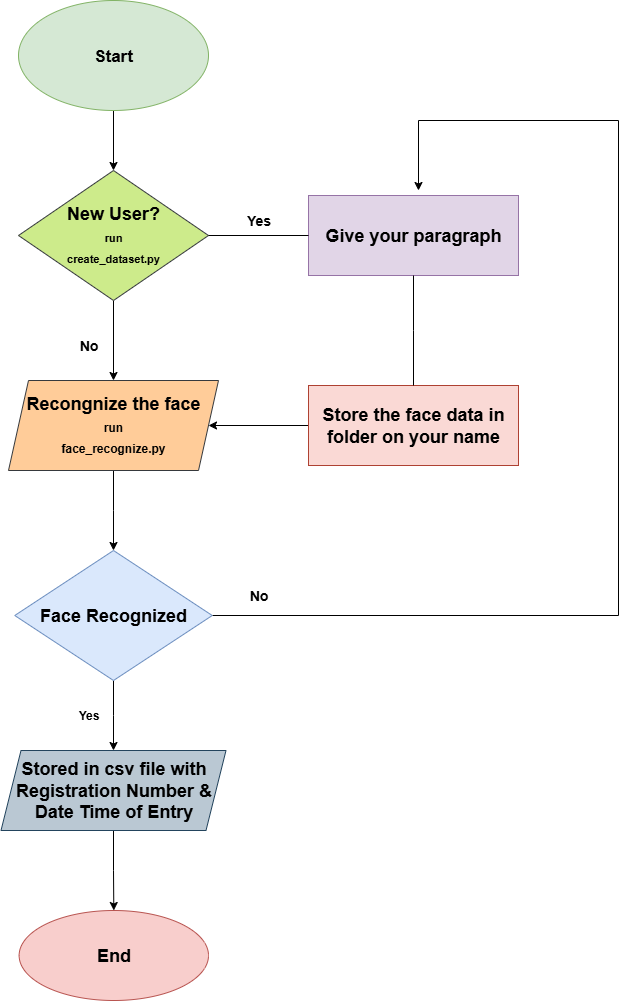

The diagram above was exported from draw.io. Its source (the exported page's mxGraphModel, read from the mxfile embedded in the PNG):
<mxGraphModel dx="2084" dy="1140" grid="1" gridSize="10" guides="1" tooltips="1" connect="1" arrows="1" fold="1" page="1" pageScale="1" pageWidth="827" pageHeight="1169" math="0" shadow="0">
  <root>
    <mxCell id="0" />
    <mxCell id="1" parent="0" />
    <mxCell id="1cRiIhZis6feO2IC05Hy-9" value="" style="edgeStyle=orthogonalEdgeStyle;rounded=0;orthogonalLoop=1;jettySize=auto;html=1;" edge="1" parent="1" source="1cRiIhZis6feO2IC05Hy-1" target="1cRiIhZis6feO2IC05Hy-2">
      <mxGeometry relative="1" as="geometry" />
    </mxCell>
    <mxCell id="1cRiIhZis6feO2IC05Hy-1" value="&lt;h2&gt;&lt;font style=&quot;font-size: 17px;&quot;&gt;Start&lt;/font&gt;&lt;/h2&gt;" style="ellipse;whiteSpace=wrap;html=1;fillColor=#d5e8d4;strokeColor=#82b366;" vertex="1" parent="1">
      <mxGeometry x="270" y="100" width="190" height="110" as="geometry" />
    </mxCell>
    <mxCell id="1cRiIhZis6feO2IC05Hy-10" value="" style="edgeStyle=orthogonalEdgeStyle;rounded=0;orthogonalLoop=1;jettySize=auto;html=1;" edge="1" parent="1" source="1cRiIhZis6feO2IC05Hy-2" target="1cRiIhZis6feO2IC05Hy-3">
      <mxGeometry relative="1" as="geometry" />
    </mxCell>
    <mxCell id="1cRiIhZis6feO2IC05Hy-2" value="&lt;h2&gt;&lt;font style=&quot;&quot;&gt;&lt;font style=&quot;&quot;&gt;&lt;font style=&quot;font-size: 18px;&quot;&gt;New User?&lt;/font&gt;&lt;br&gt;&lt;/font&gt;&lt;font style=&quot;font-size: 11px;&quot;&gt;run&lt;br&gt;create_dataset.py&lt;/font&gt;&lt;/font&gt;&lt;/h2&gt;" style="rhombus;whiteSpace=wrap;html=1;fillColor=#cdeb8b;strokeColor=#36393d;" vertex="1" parent="1">
      <mxGeometry x="270" y="270" width="190" height="130" as="geometry" />
    </mxCell>
    <mxCell id="1cRiIhZis6feO2IC05Hy-11" value="" style="edgeStyle=orthogonalEdgeStyle;rounded=0;orthogonalLoop=1;jettySize=auto;html=1;" edge="1" parent="1" source="1cRiIhZis6feO2IC05Hy-3" target="1cRiIhZis6feO2IC05Hy-4">
      <mxGeometry relative="1" as="geometry" />
    </mxCell>
    <mxCell id="1cRiIhZis6feO2IC05Hy-3" value="&lt;h2&gt;Recongnize the face&lt;br&gt;&lt;font style=&quot;font-size: 12px;&quot;&gt;run&lt;br&gt;face_recognize.py&lt;/font&gt;&lt;/h2&gt;" style="shape=parallelogram;perimeter=parallelogramPerimeter;whiteSpace=wrap;html=1;fixedSize=1;fillColor=#ffcc99;strokeColor=#36393d;" vertex="1" parent="1">
      <mxGeometry x="260" y="480" width="210" height="90" as="geometry" />
    </mxCell>
    <mxCell id="1cRiIhZis6feO2IC05Hy-12" value="" style="edgeStyle=orthogonalEdgeStyle;rounded=0;orthogonalLoop=1;jettySize=auto;html=1;" edge="1" parent="1" source="1cRiIhZis6feO2IC05Hy-4" target="1cRiIhZis6feO2IC05Hy-5">
      <mxGeometry relative="1" as="geometry" />
    </mxCell>
    <mxCell id="1cRiIhZis6feO2IC05Hy-31" value="" style="edgeStyle=orthogonalEdgeStyle;rounded=0;orthogonalLoop=1;jettySize=auto;html=1;" edge="1" parent="1" source="1cRiIhZis6feO2IC05Hy-4">
      <mxGeometry relative="1" as="geometry">
        <mxPoint x="670" y="290" as="targetPoint" />
        <Array as="points">
          <mxPoint x="870" y="715" />
          <mxPoint x="870" y="220" />
        </Array>
      </mxGeometry>
    </mxCell>
    <mxCell id="1cRiIhZis6feO2IC05Hy-4" value="&lt;h2&gt;Face Recognized&lt;/h2&gt;" style="rhombus;whiteSpace=wrap;html=1;fillColor=#dae8fc;strokeColor=#6c8ebf;" vertex="1" parent="1">
      <mxGeometry x="266.25" y="650" width="197.5" height="130" as="geometry" />
    </mxCell>
    <mxCell id="1cRiIhZis6feO2IC05Hy-13" value="" style="edgeStyle=orthogonalEdgeStyle;rounded=0;orthogonalLoop=1;jettySize=auto;html=1;" edge="1" parent="1" source="1cRiIhZis6feO2IC05Hy-5" target="1cRiIhZis6feO2IC05Hy-6">
      <mxGeometry relative="1" as="geometry" />
    </mxCell>
    <mxCell id="1cRiIhZis6feO2IC05Hy-5" value="&lt;h2&gt;Stored in csv file with Registration Number &amp;amp; Date Time of Entry&lt;/h2&gt;" style="shape=parallelogram;perimeter=parallelogramPerimeter;whiteSpace=wrap;html=1;fixedSize=1;fillColor=#bac8d3;strokeColor=#23445d;" vertex="1" parent="1">
      <mxGeometry x="252.5" y="850" width="225" height="80" as="geometry" />
    </mxCell>
    <mxCell id="1cRiIhZis6feO2IC05Hy-6" value="&lt;h2&gt;End&lt;/h2&gt;" style="ellipse;whiteSpace=wrap;html=1;fillColor=#f8cecc;strokeColor=#b85450;" vertex="1" parent="1">
      <mxGeometry x="270.63" y="1010" width="189.37" height="90" as="geometry" />
    </mxCell>
    <mxCell id="1cRiIhZis6feO2IC05Hy-7" value="&lt;h2&gt;Give your paragraph&lt;/h2&gt;" style="rounded=0;whiteSpace=wrap;html=1;fillColor=#e1d5e7;strokeColor=#9673a6;" vertex="1" parent="1">
      <mxGeometry x="560" y="295" width="210" height="80" as="geometry" />
    </mxCell>
    <mxCell id="1cRiIhZis6feO2IC05Hy-20" value="" style="edgeStyle=orthogonalEdgeStyle;rounded=0;orthogonalLoop=1;jettySize=auto;html=1;" edge="1" parent="1" source="1cRiIhZis6feO2IC05Hy-8" target="1cRiIhZis6feO2IC05Hy-3">
      <mxGeometry relative="1" as="geometry" />
    </mxCell>
    <mxCell id="1cRiIhZis6feO2IC05Hy-8" value="&lt;h2&gt;Store the face data in folder on your name&lt;/h2&gt;" style="rounded=0;whiteSpace=wrap;html=1;fillColor=#fad9d5;strokeColor=#ae4132;" vertex="1" parent="1">
      <mxGeometry x="560" y="485" width="210" height="80" as="geometry" />
    </mxCell>
    <mxCell id="1cRiIhZis6feO2IC05Hy-14" value="" style="endArrow=none;html=1;rounded=0;exitX=0.5;exitY=0;exitDx=0;exitDy=0;entryX=0.5;entryY=1;entryDx=0;entryDy=0;" edge="1" parent="1" source="1cRiIhZis6feO2IC05Hy-8" target="1cRiIhZis6feO2IC05Hy-7">
      <mxGeometry width="50" height="50" relative="1" as="geometry">
        <mxPoint x="665" y="470" as="sourcePoint" />
        <mxPoint x="780" y="430" as="targetPoint" />
        <Array as="points">
          <mxPoint x="665" y="430" />
        </Array>
      </mxGeometry>
    </mxCell>
    <mxCell id="1cRiIhZis6feO2IC05Hy-18" value="" style="endArrow=none;html=1;rounded=0;exitX=1;exitY=0.5;exitDx=0;exitDy=0;entryX=0;entryY=0.5;entryDx=0;entryDy=0;" edge="1" parent="1" source="1cRiIhZis6feO2IC05Hy-2" target="1cRiIhZis6feO2IC05Hy-7">
      <mxGeometry width="50" height="50" relative="1" as="geometry">
        <mxPoint x="430" y="570" as="sourcePoint" />
        <mxPoint x="520" y="410" as="targetPoint" />
      </mxGeometry>
    </mxCell>
    <mxCell id="1cRiIhZis6feO2IC05Hy-34" value="&lt;h5&gt;&lt;font style=&quot;font-size: 14px;&quot;&gt;Yes&lt;/font&gt;&lt;/h5&gt;" style="text;html=1;align=center;verticalAlign=middle;resizable=0;points=[];autosize=1;strokeColor=none;fillColor=none;" vertex="1" parent="1">
      <mxGeometry x="485" y="290" width="50" height="60" as="geometry" />
    </mxCell>
    <mxCell id="1cRiIhZis6feO2IC05Hy-35" value="&lt;h5&gt;&lt;font style=&quot;font-size: 14px;&quot;&gt;No&lt;/font&gt;&lt;/h5&gt;" style="text;html=1;align=center;verticalAlign=middle;resizable=0;points=[];autosize=1;strokeColor=none;fillColor=none;" vertex="1" parent="1">
      <mxGeometry x="490" y="665" width="40" height="60" as="geometry" />
    </mxCell>
    <mxCell id="1cRiIhZis6feO2IC05Hy-36" value="&lt;h5&gt;&lt;font style=&quot;font-size: 14px;&quot;&gt;No&lt;/font&gt;&lt;/h5&gt;" style="text;html=1;align=center;verticalAlign=middle;resizable=0;points=[];autosize=1;strokeColor=none;fillColor=none;" vertex="1" parent="1">
      <mxGeometry x="320" y="415" width="40" height="60" as="geometry" />
    </mxCell>
    <mxCell id="1cRiIhZis6feO2IC05Hy-38" value="&lt;h5&gt;&lt;font style=&quot;font-size: 12px;&quot;&gt;Yes&lt;/font&gt;&lt;/h5&gt;" style="text;html=1;align=center;verticalAlign=middle;resizable=0;points=[];autosize=1;strokeColor=none;fillColor=none;" vertex="1" parent="1">
      <mxGeometry x="320" y="785" width="40" height="60" as="geometry" />
    </mxCell>
  </root>
</mxGraphModel>